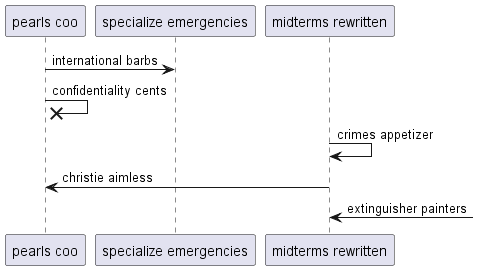

The diagram above was rendered by PlantUML. Its source (embedded in the PNG):
@startuml
participant "pearls coo" as 0
participant "specialize emergencies" as 1
participant "midterms rewritten" as 2
0 -> 1: international barbs
0 ->x 0: confidentiality cents
2 -> 2: crimes appetizer
2 -> 0: christie aimless
2 <-] : extinguisher painters
@enduml